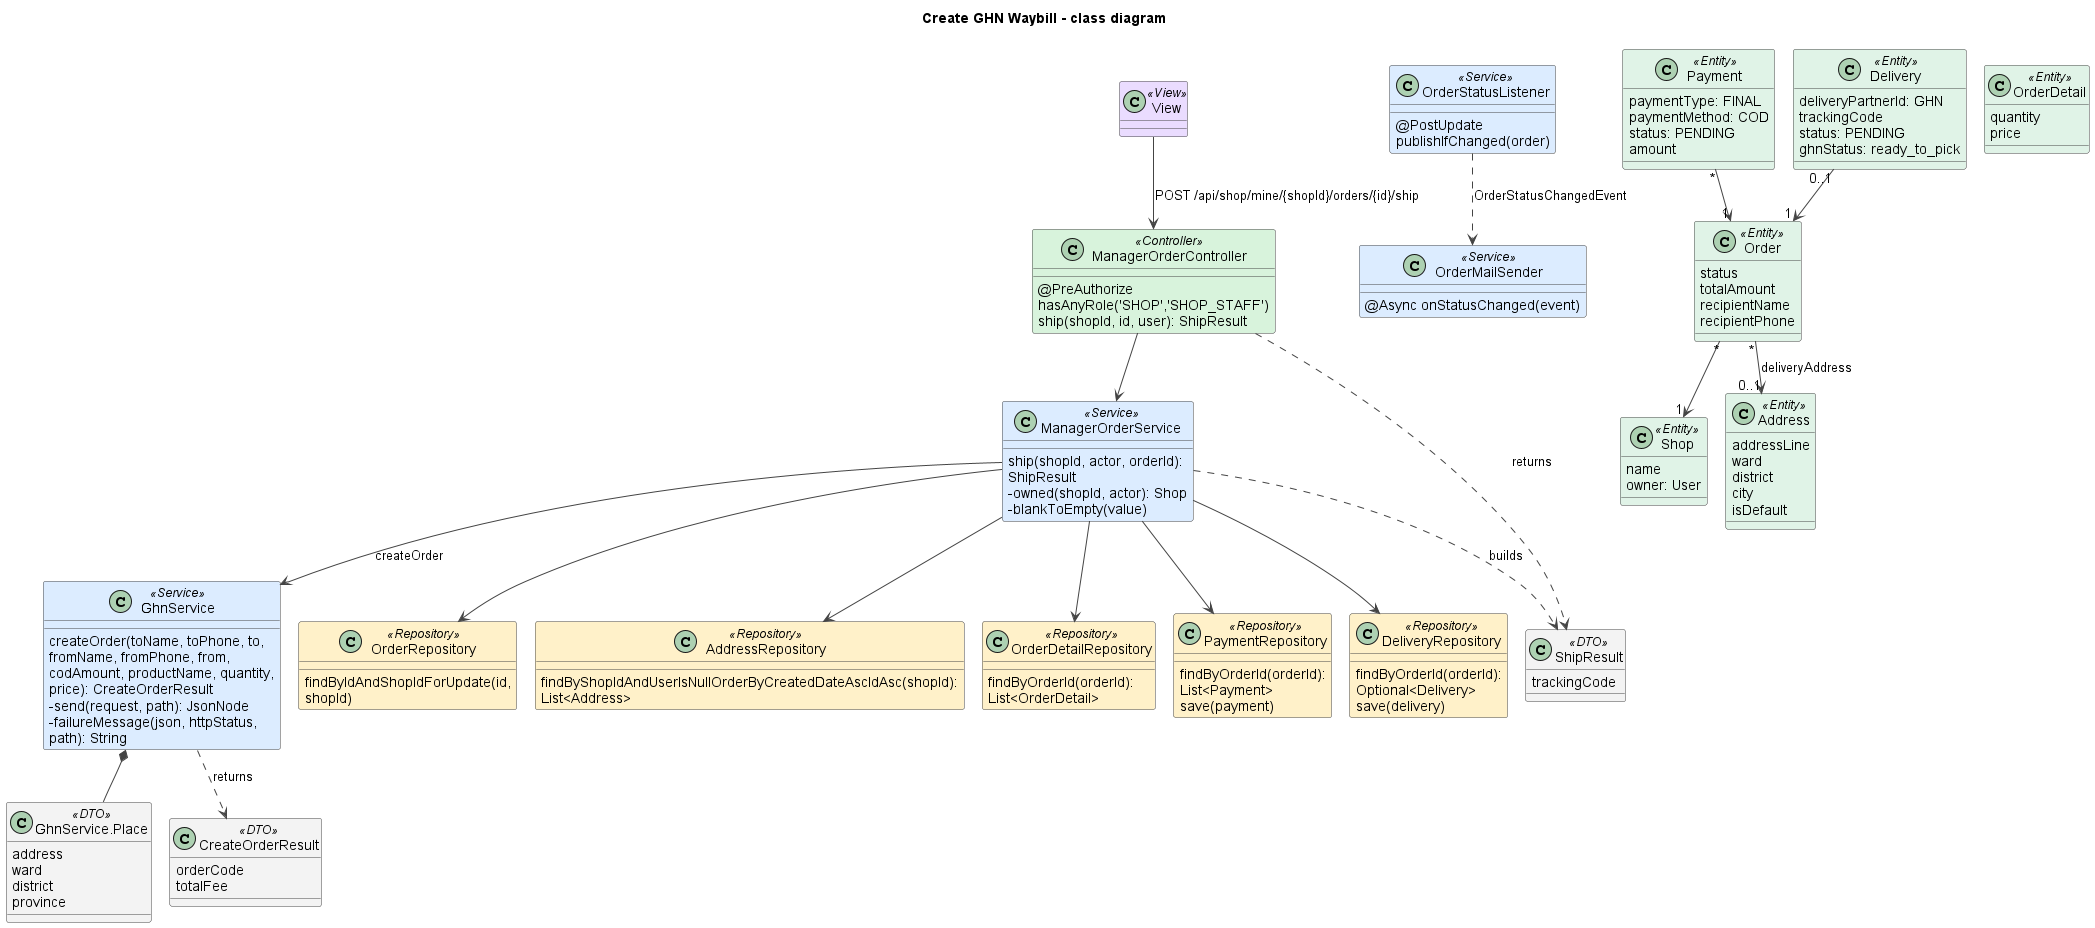

The diagram above was rendered by PlantUML. Its source (embedded in the PNG):
@startuml
!pragma layout smetana
title Create GHN Waybill - class diagram
skinparam shadowing false
skinparam defaultFontName Arial
skinparam wrapWidth 240
skinparam ArrowColor #444444
skinparam classAttributeIconSize 0
skinparam nodesep 45
skinparam ranksep 50
skinparam class {
  BackgroundColor #FFFFFF
  BorderColor #444444
  BackgroundColor<<View>> #EADCFF
  BackgroundColor<<Controller>> #D8F3DC
  BackgroundColor<<Service>> #DCECFF
  BackgroundColor<<Repository>> #FFF1C9
  BackgroundColor<<Entity>> #E0F3E7
  BackgroundColor<<DTO>> #F3F3F3
  BackgroundColor<<External>> #FFE0E0
}

class View <<View>>
class ManagerOrderController <<Controller>> {
  @PreAuthorize hasAnyRole('SHOP','SHOP_STAFF')
  ship(shopId, id, user): ShipResult
}
class ManagerOrderService <<Service>> {
  ship(shopId, actor, orderId): ShipResult
  -owned(shopId, actor): Shop
  -blankToEmpty(value)
}
class ShipResult <<DTO>> {
  trackingCode
}
class GhnService <<Service>> {
  createOrder(toName, toPhone, to, fromName, fromPhone, from, codAmount, productName, quantity, price): CreateOrderResult
  -send(request, path): JsonNode
  -failureMessage(json, httpStatus, path): String
}
class "GhnService.Place" as Place <<DTO>> {
  address
  ward
  district
  province
}
class CreateOrderResult <<DTO>> {
  orderCode
  totalFee
}
class OrderRepository <<Repository>> {
  findByIdAndShopIdForUpdate(id, shopId)
}
class AddressRepository <<Repository>> {
  findByShopIdAndUserIsNullOrderByCreatedDateAscIdAsc(shopId): List<Address>
}
class OrderDetailRepository <<Repository>> {
  findByOrderId(orderId): List<OrderDetail>
}
class PaymentRepository <<Repository>> {
  findByOrderId(orderId): List<Payment>
  save(payment)
}
class DeliveryRepository <<Repository>> {
  findByOrderId(orderId): Optional<Delivery>
  save(delivery)
}
class OrderStatusListener <<Service>> {
  @PostUpdate publishIfChanged(order)
}
class OrderMailSender <<Service>> {
  @Async onStatusChanged(event)
}
class Order <<Entity>> {
  status
  totalAmount
  recipientName
  recipientPhone
}
class Shop <<Entity>> {
  name
  owner: User
}
class Address <<Entity>> {
  addressLine
  ward
  district
  city
  isDefault
}
class OrderDetail <<Entity>> {
  quantity
  price
}
class Payment <<Entity>> {
  paymentType: FINAL
  paymentMethod: COD
  status: PENDING
  amount
}
class Delivery <<Entity>> {
  deliveryPartnerId: GHN
  trackingCode
  status: PENDING
  ghnStatus: ready_to_pick
}

View --> ManagerOrderController : POST /api/shop/mine/{shopId}/orders/{id}/ship
ManagerOrderController --> ManagerOrderService
ManagerOrderController ..> ShipResult : returns
ManagerOrderService --> OrderRepository
ManagerOrderService --> AddressRepository
ManagerOrderService --> OrderDetailRepository
ManagerOrderService --> PaymentRepository
ManagerOrderService --> DeliveryRepository
ManagerOrderService --> GhnService : createOrder
ManagerOrderService ..> ShipResult : builds
GhnService ..> CreateOrderResult : returns
GhnService *-- Place
OrderStatusListener ..> OrderMailSender : OrderStatusChangedEvent
Order "*" --> "1" Shop
Order "*" --> "0..1" Address : deliveryAddress
Delivery "0..1" --> "1" Order
Payment "*" --> "1" Order

@enduml